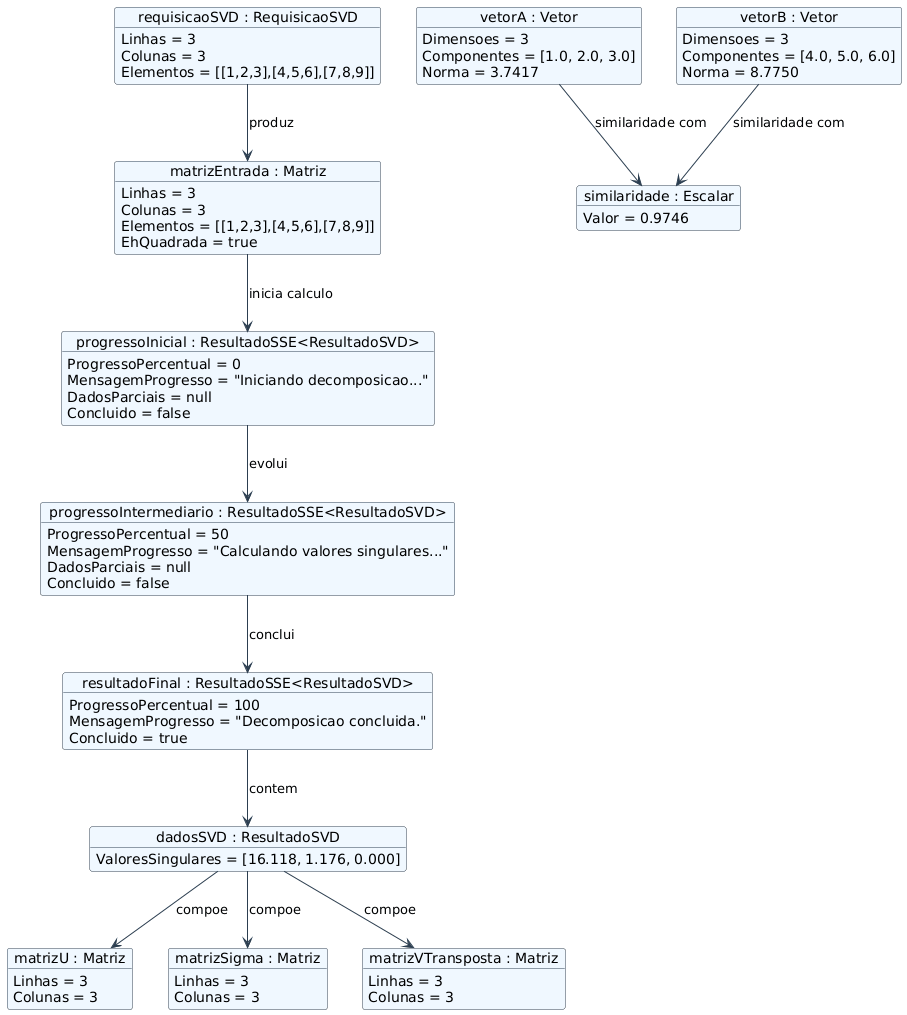

The diagram above was rendered by PlantUML. Its source (embedded in the PNG):
@startuml 10-diagrama-objetos
skinparam object {
    BackgroundColor #F0F8FF
    BorderColor #2C3E50
    ArrowColor #2C3E50
}

object "requisicaoSVD : RequisicaoSVD" as reqSVD {
    Linhas = 3
    Colunas = 3
    Elementos = [[1,2,3],[4,5,6],[7,8,9]]
}

object "matrizEntrada : Matriz" as matrizEntrada {
    Linhas = 3
    Colunas = 3
    Elementos = [[1,2,3],[4,5,6],[7,8,9]]
    EhQuadrada = true
}

object "progressoInicial : ResultadoSSE<ResultadoSVD>" as progressoInicial {
    ProgressoPercentual = 0
    MensagemProgresso = "Iniciando decomposicao..."
    DadosParciais = null
    Concluido = false
}

object "progressoIntermediario : ResultadoSSE<ResultadoSVD>" as progressoMeio {
    ProgressoPercentual = 50
    MensagemProgresso = "Calculando valores singulares..."
    DadosParciais = null
    Concluido = false
}

object "resultadoFinal : ResultadoSSE<ResultadoSVD>" as resultadoFinal {
    ProgressoPercentual = 100
    MensagemProgresso = "Decomposicao concluida."
    Concluido = true
}

object "dadosSVD : ResultadoSVD" as dadosSVD {
    ValoresSingulares = [16.118, 1.176, 0.000]
}

object "matrizU : Matriz" as matrizU {
    Linhas = 3
    Colunas = 3
}

object "matrizSigma : Matriz" as matrizSigma {
    Linhas = 3
    Colunas = 3
}

object "matrizVTransposta : Matriz" as matrizVT {
    Linhas = 3
    Colunas = 3
}

object "similaridade : Escalar" as escalarSimilaridade {
    Valor = 0.9746
}

object "vetorA : Vetor" as vetorA {
    Dimensoes = 3
    Componentes = [1.0, 2.0, 3.0]
    Norma = 3.7417
}

object "vetorB : Vetor" as vetorB {
    Dimensoes = 3
    Componentes = [4.0, 5.0, 6.0]
    Norma = 8.7750
}

reqSVD --> matrizEntrada : produz
matrizEntrada --> progressoInicial : inicia calculo
progressoInicial --> progressoMeio : evolui
progressoMeio --> resultadoFinal : conclui
resultadoFinal --> dadosSVD : contem
dadosSVD --> matrizU : compoe
dadosSVD --> matrizSigma : compoe
dadosSVD --> matrizVT : compoe

vetorA --> escalarSimilaridade : similaridade com
vetorB --> escalarSimilaridade : similaridade com

@enduml